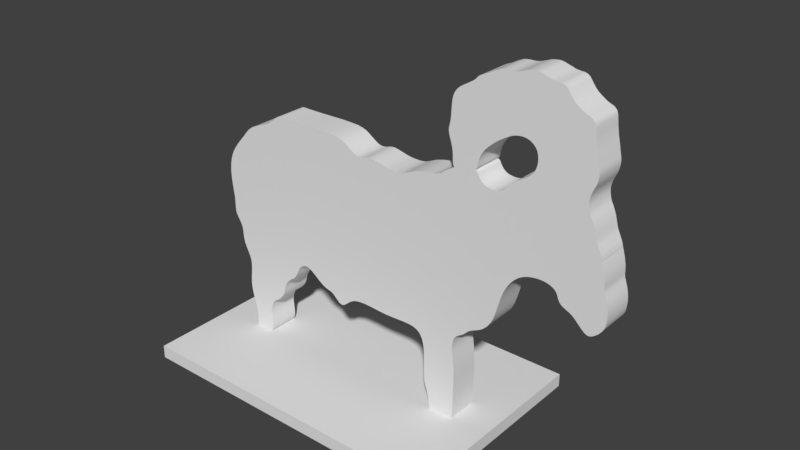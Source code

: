 # Source: TinAnimalGoat.blend  (saved by Blender 2.78.0; exported with 4.5.12 LTS)
import bpy
from mathutils import Matrix  # noqa: F401  (used for matrix-valued properties, if any)

bpy.ops.wm.read_factory_settings(use_empty=True)
scene = bpy.context.scene
scene.name = 'Scene'

# ---- collections
col_collection_1 = bpy.data.collections.new('Collection 1'); scene.collection.children.link(col_collection_1)

# ---- world
world_world = bpy.data.worlds.new('World'); scene.world = world_world
world_world.color = (0.05088, 0.05088, 0.05088)
world_world.use_sun_shadow = False
world_world.sun_shadow_jitter_overblur = 0.0
world_world.cycles.sampling_method = 'MANUAL'

# ---- meshes
me_plane_004 = bpy.data.meshes.new('Plane.004')
me_plane_004.from_pydata([(-0.7611, -0.4778, 7.153e-07), (-0.7611, -0.4778, 0.06119), (-0.7611, 0.4857, 7.153e-07), (-0.7611, 0.4857, 0.06119), (0.7462, -0.4778, 7.153e-07), (0.7462, -0.4778, 0.06119), (0.7462, 0.4857, 7.153e-07), (0.7462, 0.4857, 0.06119), (-0.5397, -0.07093, 0.04438), (-0.5182, -0.07093, 0.04432), (-0.4975, -0.07093, 0.04759), (-0.4698, -0.07093, 0.0663), (-0.4643, -0.07093, 0.08094), (-0.4624, -0.07093, 0.09728), (-0.4644, -0.07093, 0.1297), (-0.4662, -0.07093, 0.1447), (-0.4674, -0.07093, 0.1594), (-0.4649, -0.07093, 0.1896), (-0.4608, -0.07093, 0.2045), (-0.4551, -0.07093, 0.218), (-0.4404, -0.07093, 0.2374), (-0.4318, -0.07093, 0.2436), (-0.4228, -0.07093, 0.2492), (-0.4042, -0.07093, 0.2636), (-0.3954, -0.07093, 0.2732), (-0.3876, -0.07093, 0.284), (-0.3766, -0.07093, 0.3076), (-0.3732, -0.07093, 0.3198), (-0.3699, -0.07093, 0.3318), (-0.3606, -0.07093, 0.3546), (-0.354, -0.07093, 0.3648), (-0.3463, -0.07093, 0.3741), (-0.3286, -0.07093, 0.3888), (-0.3192, -0.07093, 0.3953), (-0.3099, -0.07093, 0.4026), (-0.2935, -0.07093, 0.4246), (-0.2862, -0.07093, 0.4388), (-0.2789, -0.07093, 0.4532), (-0.262, -0.07093, 0.4768), (-0.2523, -0.07093, 0.4845), (-0.2421, -0.07093, 0.4894), (-0.2214, -0.07093, 0.4906), (-0.2108, -0.07093, 0.4871), (-0.1993, -0.07093, 0.481), (-0.1719, -0.07093, 0.4616), (-0.1563, -0.07093, 0.45), (-0.1406, -0.07093, 0.439), (-0.112, -0.07093, 0.4251), (-0.09958, -0.07093, 0.4219), (-0.08814, -0.07093, 0.419), (-0.06707, -0.07093, 0.4067), (-0.05717, -0.07093, 0.3974), (-0.04768, -0.07093, 0.3883), (-0.02998, -0.07093, 0.3773), (-0.02142, -0.07093, 0.3771), (-0.0126, -0.07093, 0.38), (0.007214, -0.07093, 0.3947), (0.01904, -0.07093, 0.4049), (0.03282, -0.07093, 0.4149), (0.06822, -0.07093, 0.4283), (0.08958, -0.07093, 0.431), (0.1124, -0.07093, 0.4316), (0.1592, -0.07093, 0.4295), (0.1827, -0.07093, 0.4278), (0.2069, -0.07093, 0.4265), (0.2583, -0.07093, 0.4265), (0.2848, -0.07093, 0.4277), (0.3104, -0.07093, 0.4289), (0.3542, -0.07093, 0.4285), (0.3716, -0.07093, 0.4257), (0.3864, -0.07093, 0.4204), (0.4092, -0.07093, 0.4006), (0.4174, -0.07093, 0.3847), (0.4234, -0.07093, 0.3637), (0.4289, -0.07093, 0.303), (0.4293, -0.07093, 0.2665), (0.4294, -0.07093, 0.2313), (0.4328, -0.07093, 0.1807), (0.4364, -0.07093, 0.1664), (0.4406, -0.07093, 0.1552), (0.4482, -0.07093, 0.1308), (0.4511, -0.07093, 0.1156), (0.4537, -0.07093, 0.09981), (0.4579, -0.07093, 0.07115), (0.4597, -0.07093, 0.05922), (0.4613, -0.07093, 0.04871), (0.4643, -0.07093, 0.03143), (0.4673, -0.07093, 0.02463), (0.4735, -0.07093, 0.0192), (0.5021, -0.07093, 0.01288), (0.5229, -0.07093, 0.01346), (0.5435, -0.07093, 0.01836), (0.5709, -0.07093, 0.0466), (0.5762, -0.07093, 0.07083), (0.5782, -0.07093, 0.1012), (0.5799, -0.07093, 0.1783), (0.5808, -0.07093, 0.2216), (0.5812, -0.07093, 0.264), (0.5778, -0.07093, 0.3339), (0.5745, -0.07093, 0.3599), (0.5716, -0.07093, 0.3819), (0.5703, -0.07093, 0.4194), (0.5729, -0.07093, 0.4359), (0.5774, -0.07093, 0.4503), (0.5917, -0.07093, 0.4705), (0.6007, -0.07093, 0.477), (0.6101, -0.07093, 0.4827), (0.6274, -0.07093, 0.4962), (0.6354, -0.07093, 0.5045), (0.6442, -0.07093, 0.513), (0.6669, -0.07093, 0.5277), (0.681, -0.07093, 0.5344), (0.696, -0.07093, 0.5419), (0.7255, -0.07093, 0.5639), (0.739, -0.07093, 0.5797), (0.7514, -0.07093, 0.5995), (0.7717, -0.07093, 0.6526), (0.7803, -0.07093, 0.6843), (0.7895, -0.07093, 0.7168), (0.8135, -0.07093, 0.7759), (0.8291, -0.07093, 0.8), (0.8467, -0.07093, 0.8202), (0.8863, -0.07093, 0.8476), (0.9072, -0.07093, 0.8552), (0.9276, -0.07093, 0.8596), (0.9638, -0.07093, 0.8617), (0.9788, -0.07093, 0.8602), (0.9919, -0.07093, 0.8574), (1.012, -0.07093, 0.8485), (1.02, -0.07093, 0.8428), (1.026, -0.07093, 0.8364), (1.033, -0.07093, 0.822), (1.036, -0.07093, 0.8145), (1.039, -0.07093, 0.8071), (1.048, -0.07093, 0.7942), (1.055, -0.07093, 0.789), (1.063, -0.07093, 0.7844), (1.079, -0.07093, 0.7772), (1.087, -0.07093, 0.7734), (1.096, -0.07093, 0.7683), (1.117, -0.07093, 0.7501), (1.129, -0.07093, 0.738), (1.141, -0.07093, 0.7263), (1.162, -0.07093, 0.7114), (1.17, -0.07093, 0.7098), (1.179, -0.07093, 0.7117), (1.2, -0.07093, 0.7249), (1.212, -0.07093, 0.736), (1.223, -0.07093, 0.7501), (1.236, -0.07093, 0.7879), (1.238, -0.07093, 0.81), (1.237, -0.07093, 0.832), (1.23, -0.07093, 0.8694), (1.225, -0.07093, 0.8839), (1.221, -0.07093, 0.8967), (1.216, -0.07093, 0.9197), (1.216, -0.07093, 0.9311), (1.215, -0.07093, 0.943), (1.211, -0.07093, 0.9705), (1.208, -0.07093, 0.985), (1.204, -0.07093, 0.9982), (1.199, -0.07093, 1.015), (1.198, -0.07093, 1.018), (1.197, -0.07093, 1.021), (1.196, -0.07093, 1.027), (1.194, -0.07093, 1.033), (1.192, -0.07093, 1.04), (1.185, -0.07093, 1.055), (1.181, -0.07093, 1.064), (1.176, -0.07093, 1.074), (1.167, -0.07093, 1.099), (1.163, -0.07093, 1.115), (1.159, -0.07093, 1.13), (1.149, -0.07093, 1.156), (1.144, -0.07093, 1.167), (1.138, -0.07093, 1.178), (1.131, -0.07093, 1.201), (1.129, -0.07093, 1.214), (1.128, -0.07093, 1.228), (1.133, -0.07093, 1.253), (1.137, -0.07093, 1.264), (1.142, -0.07093, 1.275), (1.152, -0.07093, 1.298), (1.155, -0.07093, 1.31), (1.157, -0.07093, 1.323), (1.157, -0.07093, 1.348), (1.154, -0.07093, 1.361), (1.151, -0.07093, 1.375), (1.144, -0.07093, 1.408), (1.14, -0.07093, 1.426), (1.137, -0.07093, 1.444), (1.133, -0.07093, 1.474), (1.131, -0.07093, 1.486), (1.13, -0.07093, 1.496), (1.125, -0.07093, 1.511), (1.121, -0.07093, 1.516), (1.116, -0.07093, 1.521), (1.105, -0.07093, 1.527), (1.099, -0.07093, 1.529), (1.092, -0.07093, 1.532), (1.073, -0.07093, 1.543), (1.061, -0.07093, 1.551), (1.049, -0.07093, 1.56), (1.032, -0.07093, 1.579), (1.026, -0.07093, 1.587), (1.021, -0.07093, 1.594), (1.012, -0.07093, 1.606), (1.006, -0.07093, 1.61), (1.0, -0.07093, 1.613), (0.9868, -0.07093, 1.616), (0.9794, -0.07093, 1.616), (0.9712, -0.07093, 1.617), (0.9523, -0.07093, 1.62), (0.9418, -0.07093, 1.624), (0.9314, -0.07093, 1.627), (0.9124, -0.07093, 1.633), (0.904, -0.07093, 1.635), (0.8959, -0.07093, 1.636), (0.8789, -0.07093, 1.635), (0.8699, -0.07093, 1.634), (0.8606, -0.07093, 1.632), (0.8419, -0.07093, 1.625), (0.8324, -0.07093, 1.622), (0.8227, -0.07093, 1.618), (0.8023, -0.07093, 1.613), (0.7918, -0.07093, 1.612), (0.7813, -0.07093, 1.612), (0.7619, -0.07093, 1.611), (0.7529, -0.07093, 1.61), (0.7439, -0.07093, 1.608), (0.7252, -0.07093, 1.6), (0.7154, -0.07093, 1.595), (0.7054, -0.07093, 1.589), (0.6859, -0.07093, 1.58), (0.6768, -0.07093, 1.576), (0.6685, -0.07093, 1.572), (0.6557, -0.07093, 1.564), (0.6507, -0.07093, 1.559), (0.6457, -0.07093, 1.553), (0.6328, -0.07093, 1.542), (0.6246, -0.07093, 1.537), (0.6156, -0.07093, 1.531), (0.5971, -0.07093, 1.52), (0.588, -0.07093, 1.515), (0.5792, -0.07093, 1.509), (0.5628, -0.07093, 1.494), (0.5557, -0.07093, 1.484), (0.5497, -0.07093, 1.472), (0.5427, -0.07093, 1.436), (0.5412, -0.07093, 1.415), (0.5401, -0.07093, 1.393), (0.536, -0.07093, 1.36), (0.5333, -0.07093, 1.349), (0.5313, -0.07093, 1.339), (0.5332, -0.07093, 1.317), (0.5371, -0.07093, 1.303), (0.5416, -0.07093, 1.29), (0.5487, -0.07093, 1.263), (0.5506, -0.07093, 1.251), (0.5516, -0.07093, 1.239), (0.5523, -0.07093, 1.217), (0.553, -0.07093, 1.207), (0.5553, -0.07093, 1.198), (0.5836, -0.07093, 1.192), (0.6085, -0.07093, 1.196), (0.6328, -0.07093, 1.201), (0.6608, -0.07093, 1.214), (0.6641, -0.07093, 1.223), (0.6656, -0.07093, 1.232), (0.6688, -0.07093, 1.251), (0.6725, -0.07093, 1.262), (0.6778, -0.07093, 1.274), (0.6949, -0.07093, 1.298), (0.7068, -0.07093, 1.311), (0.7207, -0.07093, 1.323), (0.754, -0.07093, 1.35), (0.7726, -0.07093, 1.362), (0.7914, -0.07093, 1.373), (0.8269, -0.07093, 1.387), (0.8429, -0.07093, 1.389), (0.8577, -0.07093, 1.389), (0.8841, -0.07093, 1.381), (0.8952, -0.07093, 1.373), (0.9045, -0.07093, 1.364), (0.9159, -0.07093, 1.339), (0.9177, -0.07093, 1.324), (0.9173, -0.07093, 1.309), (0.9101, -0.07093, 1.282), (0.9037, -0.07093, 1.27), (0.8956, -0.07093, 1.26), (0.8751, -0.07093, 1.242), (0.8632, -0.07093, 1.234), (0.851, -0.07093, 1.227), (0.8269, -0.07093, 1.21), (0.8158, -0.07093, 1.201), (0.8057, -0.07093, 1.192), (0.7891, -0.07093, 1.175), (0.7818, -0.07093, 1.167), (0.7735, -0.07093, 1.161), (0.7492, -0.07093, 1.153), (0.7336, -0.07093, 1.152), (0.7179, -0.07093, 1.154), (0.692, -0.07093, 1.163), (0.683, -0.07093, 1.17), (0.6761, -0.07093, 1.179), (0.6618, -0.07093, 1.202), (0.6661, -0.07093, 1.197), (0.6686, -0.07093, 1.192), (0.5252, -0.07093, 1.17), (0.5348, -0.07093, 1.176), (0.5461, -0.07093, 1.182), (0.4903, -0.07093, 1.146), (0.4997, -0.07093, 1.151), (0.5084, -0.07093, 1.158), (0.4373, -0.07093, 1.134), (0.4525, -0.07093, 1.136), (0.4667, -0.07093, 1.138), (0.375, -0.07093, 1.121), (0.39, -0.07093, 1.125), (0.4056, -0.07093, 1.129), (0.3248, -0.07093, 1.1), (0.3361, -0.07093, 1.105), (0.348, -0.07093, 1.11), (0.2798, -0.07093, 1.092), (0.2917, -0.07093, 1.093), (0.3029, -0.07093, 1.094), (0.223, -0.07093, 1.097), (0.2385, -0.07093, 1.095), (0.2533, -0.07093, 1.093), (0.159, -0.07093, 1.112), (0.1749, -0.07093, 1.109), (0.191, -0.07093, 1.105), (0.09934, -0.07093, 1.101), (0.114, -0.07093, 1.104), (0.1286, -0.07093, 1.109), (0.03527, -0.07093, 1.127), (0.05171, -0.07093, 1.116), (0.06815, -0.07093, 1.106), (-0.03912, -0.07093, 1.158), (-0.01409, -0.07093, 1.153), (0.004084, -0.07093, 1.147), (-0.2387, -0.07093, 1.159), (-0.1823, -0.07093, 1.16), (-0.1251, -0.07093, 1.161), (-0.3522, -0.07093, 1.159), (-0.3391, -0.07093, 1.16), (-0.3188, -0.07093, 1.159), (-0.4034, -0.07093, 1.122), (-0.3871, -0.07093, 1.134), (-0.3737, -0.07093, 1.146), (-0.4974, -0.07093, 1.078), (-0.4723, -0.07093, 1.088), (-0.4468, -0.07093, 1.098), (-0.5641, -0.07093, 1.028), (-0.5507, -0.07093, 1.043), (-0.5366, -0.07093, 1.056), (-0.6377, -0.07093, 0.941), (-0.6181, -0.07093, 0.9663), (-0.5978, -0.07093, 0.9894), (-0.6763, -0.07093, 0.826), (-0.673, -0.07093, 0.8559), (-0.666, -0.07093, 0.8854), (-0.667, -0.07093, 0.7126), (-0.6706, -0.07093, 0.7389), (-0.6742, -0.07093, 0.767), (-0.6638, -0.07093, 0.6311), (-0.6644, -0.07093, 0.6481), (-0.6641, -0.07093, 0.6671), (-0.6364, -0.07093, 0.5743), (-0.6454, -0.07093, 0.5885), (-0.6541, -0.07093, 0.6021), (-0.6222, -0.07093, 0.4983), (-0.6242, -0.07093, 0.5194), (-0.6259, -0.07093, 0.5398), (-0.5899, -0.07093, 0.4177), (-0.5994, -0.07093, 0.4383), (-0.6096, -0.07093, 0.4578), (-0.5888, -0.07093, 0.3108), (-0.5852, -0.07093, 0.3399), (-0.5827, -0.07093, 0.3684), (-0.5816, -0.07093, 0.2103), (-0.5865, -0.07093, 0.2324), (-0.5901, -0.07093, 0.2565), (-0.5643, -0.07093, 0.139), (-0.5674, -0.07093, 0.1541), (-0.5714, -0.07093, 0.1711), (-0.5611, -0.07093, 0.09789), (-0.5606, -0.07093, 0.1063), (-0.5609, -0.07093, 0.1154), (-0.5639, -0.07093, 0.05635), (-0.565, -0.07093, 0.06695), (-0.5641, -0.07093, 0.07825), (-0.5592, -0.07093, 0.0472), (-0.4805, -0.07093, 0.05473), (-0.4629, -0.07093, 0.114), (-0.4672, -0.07093, 0.1743), (-0.4482, -0.07093, 0.2293), (-0.4135, -0.07093, 0.2554), (-0.3812, -0.07093, 0.2956), (-0.366, -0.07093, 0.3435), (-0.3378, -0.07093, 0.3821), (-0.3013, -0.07093, 0.412), (-0.271, -0.07093, 0.4664), (-0.2317, -0.07093, 0.4914), (-0.1865, -0.07093, 0.4725), (-0.1256, -0.07093, 0.4302), (-0.0774, -0.07093, 0.4145), (-0.03862, -0.07093, 0.381), (-0.003165, -0.07093, 0.3859), (0.04904, -0.07093, 0.4232), (0.1358, -0.07093, 0.4309), (0.232, -0.07093, 0.4258), (0.3339, -0.07093, 0.4293), (0.3989, -0.07093, 0.4123), (0.4273, -0.07093, 0.3367), (0.4303, -0.07093, 0.2014), (0.4447, -0.07093, 0.1444), (0.4559, -0.07093, 0.08464), (0.4629, -0.07093, 0.03949), (0.4845, -0.07093, 0.01525), (0.5607, -0.07093, 0.02895), (0.5788, -0.07093, 0.1372), (0.5803, -0.07093, 0.3024), (0.5698, -0.07093, 0.4012), (0.5837, -0.07093, 0.462), (0.6192, -0.07093, 0.4887), (0.6544, -0.07093, 0.5209), (0.7111, -0.07093, 0.5514), (0.7624, -0.07093, 0.6236), (0.8002, -0.07093, 0.748), (0.8659, -0.07093, 0.8362), (0.9468, -0.07093, 0.8615), (1.003, -0.07093, 0.8534), (1.03, -0.07093, 0.8295), (1.043, -0.07093, 0.8002), (1.071, -0.07093, 0.7805), (1.106, -0.07093, 0.7608), (1.152, -0.07093, 0.7168), (1.189, -0.07093, 0.7168), (1.232, -0.07093, 0.7674), (1.234, -0.07093, 0.8523), (1.217, -0.07093, 0.9083), (1.214, -0.07093, 0.956), (1.201, -0.07093, 1.009), (1.197, -0.07093, 1.023), (1.189, -0.07093, 1.047), (1.171, -0.07093, 1.085), (1.154, -0.07093, 1.144), (1.134, -0.07093, 1.189), (1.13, -0.07093, 1.241), (1.147, -0.07093, 1.286), (1.158, -0.07093, 1.335), (1.148, -0.07093, 1.391), (1.134, -0.07093, 1.461), (1.128, -0.07093, 1.504), (1.111, -0.07093, 1.524), (1.084, -0.07093, 1.536), (1.039, -0.07093, 1.57), (1.017, -0.07093, 1.6), (0.9937, -0.07093, 1.615), (0.9622, -0.07093, 1.618), (0.9214, -0.07093, 1.63), (0.8876, -0.07093, 1.636), (0.8512, -0.07093, 1.629), (0.8127, -0.07093, 1.615), (0.7713, -0.07093, 1.612), (0.7348, -0.07093, 1.604), (0.6955, -0.07093, 1.584), (0.6614, -0.07093, 1.568), (0.64, -0.07093, 1.548), (0.6063, -0.07093, 1.525), (0.5707, -0.07093, 1.502), (0.5453, -0.07093, 1.456), (0.5386, -0.07093, 1.374), (0.5309, -0.07093, 1.329), (0.5458, -0.07093, 1.276), (0.5521, -0.07093, 1.228), (0.56, -0.07093, 1.19), (0.6542, -0.07093, 1.206), (0.6666, -0.07093, 1.241), (0.6852, -0.07093, 1.285), (0.7365, -0.07093, 1.337), (0.8097, -0.07093, 1.382), (0.8715, -0.07093, 1.386), (0.9115, -0.07093, 1.353), (0.9147, -0.07093, 1.295), (0.886, -0.07093, 1.25), (0.8387, -0.07093, 1.219), (0.7967, -0.07093, 1.183), (0.763, -0.07093, 1.156), (0.7035, -0.07093, 1.157), (0.6707, -0.07093, 1.187), (0.5167, -0.07093, 1.164), (0.4794, -0.07093, 1.141), (0.4215, -0.07093, 1.132), (0.3609, -0.07093, 1.116), (0.3139, -0.07093, 1.096), (0.2671, -0.07093, 1.093), (0.2071, -0.07093, 1.101), (0.1435, -0.07093, 1.112), (0.08416, -0.07093, 1.101), (0.01926, -0.07093, 1.138), (-0.07484, -0.07093, 1.16), (-0.2867, -0.07093, 1.159), (-0.3622, -0.07093, 1.154), (-0.423, -0.07093, 1.109), (-0.5195, -0.07093, 1.068), (-0.579, -0.07093, 1.01), (-0.6544, -0.07093, 0.9139), (-0.6764, -0.07093, 0.7961), (-0.6644, -0.07093, 0.6885), (-0.6609, -0.07093, 0.6159), (-0.6293, -0.07093, 0.5584), (-0.618, -0.07093, 0.4774), (-0.5835, -0.07093, 0.3947), (-0.5912, -0.07093, 0.2825), (-0.5762, -0.07093, 0.1899), (-0.5621, -0.07093, 0.126), (-0.5622, -0.07093, 0.08948), (-0.5397, 0.07086, 0.04438), (-0.5182, 0.07086, 0.04432), (-0.4975, 0.07086, 0.04759), (-0.4698, 0.07086, 0.0663), (-0.4643, 0.07086, 0.08094), (-0.4624, 0.07086, 0.09728), (-0.4644, 0.07086, 0.1297), (-0.4662, 0.07086, 0.1447), (-0.4674, 0.07086, 0.1594), (-0.4649, 0.07086, 0.1896), (-0.4608, 0.07086, 0.2045), (-0.4551, 0.07086, 0.218), (-0.4404, 0.07086, 0.2374), (-0.4318, 0.07086, 0.2436), (-0.4228, 0.07086, 0.2492), (-0.4042, 0.07086, 0.2636), (-0.3955, 0.07086, 0.2732), (-0.3876, 0.07086, 0.284), (-0.3766, 0.07086, 0.3076), (-0.3732, 0.07086, 0.3198), (-0.3699, 0.07086, 0.3318), (-0.3606, 0.07086, 0.3546), (-0.354, 0.07086, 0.3648), (-0.3463, 0.07086, 0.3741), (-0.3286, 0.07086, 0.3888), (-0.3192, 0.07086, 0.3953), (-0.3099, 0.07086, 0.4026), (-0.2935, 0.07086, 0.4246), (-0.2862, 0.07086, 0.4388), (-0.2789, 0.07086, 0.4532), (-0.262, 0.07086, 0.4768), (-0.2523, 0.07086, 0.4845), (-0.2421, 0.07086, 0.4894), (-0.2214, 0.07086, 0.4906), (-0.2108, 0.07086, 0.4871), (-0.1993, 0.07086, 0.481), (-0.1719, 0.07086, 0.4616), (-0.1563, 0.07086, 0.45), (-0.1406, 0.07086, 0.439), (-0.112, 0.07086, 0.4251), (-0.09958, 0.07086, 0.4219), (-0.08814, 0.07086, 0.419), (-0.06707, 0.07086, 0.4067), (-0.05717, 0.07086, 0.3974), (-0.04768, 0.07086, 0.3883), (-0.02998, 0.07086, 0.3773), (-0.02142, 0.07086, 0.3771), (-0.0126, 0.07086, 0.38), (0.007214, 0.07086, 0.3947), (0.01904, 0.07086, 0.4049), (0.03282, 0.07086, 0.4149), (0.06822, 0.07086, 0.4283), (0.08958, 0.07086, 0.431), (0.1124, 0.07086, 0.4316), (0.1592, 0.07086, 0.4295), (0.1827, 0.07086, 0.4278), (0.2069, 0.07086, 0.4265), (0.2583, 0.07086, 0.4265), (0.2848, 0.07086, 0.4277), (0.3104, 0.07086, 0.4289), (0.3542, 0.07086, 0.4285), (0.3716, 0.07086, 0.4257), (0.3864, 0.07086, 0.4204), (0.4092, 0.07086, 0.4006), (0.4174, 0.07086, 0.3847), (0.4234, 0.07086, 0.3637), (0.4289, 0.07086, 0.303), (0.4293, 0.07086, 0.2665), (0.4294, 0.07086, 0.2313), (0.4328, 0.07086, 0.1807), (0.4364, 0.07086, 0.1664), (0.4406, 0.07086, 0.1552), (0.4482, 0.07086, 0.1308), (0.4511, 0.07086, 0.1156), (0.4537, 0.07086, 0.09981), (0.4579, 0.07086, 0.07115), (0.4597, 0.07086, 0.05922), (0.4613, 0.07086, 0.04871), (0.4643, 0.07086, 0.03143), (0.4673, 0.07086, 0.02463), (0.4735, 0.07086, 0.0192), (0.5021, 0.07086, 0.01288), (0.5229, 0.07086, 0.01346), (0.5435, 0.07086, 0.01836), (0.5709, 0.07086, 0.0466), (0.5762, 0.07086, 0.07083), (0.5782, 0.07086, 0.1012), (0.5799, 0.07086, 0.1783), (0.5808, 0.07086, 0.2216), (0.5812, 0.07086, 0.264), (0.5778, 0.07086, 0.3339), (0.5745, 0.07086, 0.3599), (0.5716, 0.07086, 0.3819), (0.5703, 0.07086, 0.4194), (0.5729, 0.07086, 0.4359), (0.5774, 0.07086, 0.4503), (0.5917, 0.07086, 0.4705), (0.6007, 0.07086, 0.477), (0.6101, 0.07086, 0.4827), (0.6274, 0.07086, 0.4962), (0.6354, 0.07086, 0.5045), (0.6442, 0.07086, 0.513), (0.6669, 0.07086, 0.5277), (0.681, 0.07086, 0.5344), (0.696, 0.07086, 0.5419), (0.7255, 0.07086, 0.5639), (0.739, 0.07086, 0.5797), (0.7514, 0.07086, 0.5995), (0.7717, 0.07086, 0.6526), (0.7803, 0.07086, 0.6843), (0.7895, 0.07086, 0.7168), (0.8135, 0.07086, 0.7759), (0.8291, 0.07086, 0.8), (0.8467, 0.07086, 0.8202), (0.8863, 0.07086, 0.8476), (0.9072, 0.07086, 0.8552), (0.9276, 0.07086, 0.8596), (0.9638, 0.07086, 0.8617), (0.9788, 0.07086, 0.8602), (0.9919, 0.07086, 0.8574), (1.012, 0.07086, 0.8485), (1.02, 0.07086, 0.8428), (1.026, 0.07086, 0.8364), (1.033, 0.07086, 0.822), (1.036, 0.07086, 0.8145), (1.039, 0.07086, 0.8071), (1.048, 0.07086, 0.7942), (1.055, 0.07086, 0.789), (1.063, 0.07086, 0.7844), (1.079, 0.07086, 0.7772), (1.087, 0.07086, 0.7734), (1.096, 0.07086, 0.7683), (1.117, 0.07086, 0.7501), (1.129, 0.07086, 0.738), (1.141, 0.07086, 0.7263), (1.162, 0.07086, 0.7114), (1.17, 0.07086, 0.7098), (1.179, 0.07086, 0.7117), (1.2, 0.07086, 0.7249), (1.212, 0.07086, 0.736), (1.223, 0.07086, 0.7501), (1.236, 0.07086, 0.7879), (1.238, 0.07086, 0.81), (1.237, 0.07086, 0.832), (1.23, 0.07086, 0.8694), (1.225, 0.07086, 0.8839), (1.221, 0.07086, 0.8967), (1.216, 0.07086, 0.9197), (1.216, 0.07086, 0.9311), (1.215, 0.07086, 0.943), (1.211, 0.07086, 0.9705), (1.208, 0.07086, 0.985), (1.204, 0.07086, 0.9982), (1.199, 0.07086, 1.015), (1.198, 0.07086, 1.018), (1.197, 0.07086, 1.021), (1.196, 0.07086, 1.027), (1.194, 0.07086, 1.033), (1.192, 0.07086, 1.04), (1.185, 0.07086, 1.055), (1.181, 0.07086, 1.064), (1.176, 0.07086, 1.074), (1.167, 0.07086, 1.099), (1.163, 0.07086, 1.115), (1.159, 0.07086, 1.13), (1.149, 0.07086, 1.156), (1.144, 0.07086, 1.167), (1.138, 0.07086, 1.178), (1.131, 0.07086, 1.201), (1.129, 0.07086, 1.214), (1.128, 0.07086, 1.228), (1.133, 0.07086, 1.253), (1.137, 0.07086, 1.264), (1.142, 0.07086, 1.275), (1.152, 0.07086, 1.298), (1.155, 0.07086, 1.31), (1.157, 0.07086, 1.323), (1.157, 0.07086, 1.348), (1.154, 0.07086, 1.361), (1.151, 0.07086, 1.375), (1.144, 0.07086, 1.408), (1.14, 0.07086, 1.426), (1.137, 0.07086, 1.444), (1.133, 0.07086, 1.474), (1.131, 0.07086, 1.486), (1.13, 0.07086, 1.496), (1.125, 0.07086, 1.511), (1.121, 0.07086, 1.516), (1.116, 0.07086, 1.521), (1.105, 0.07086, 1.527), (1.099, 0.07086, 1.529), (1.092, 0.07086, 1.532), (1.073, 0.07086, 1.543), (1.061, 0.07086, 1.551), (1.049, 0.07086, 1.56), (1.032, 0.07086, 1.579), (1.026, 0.07086, 1.587), (1.021, 0.07086, 1.594), (1.012, 0.07086, 1.606), (1.006, 0.07086, 1.61), (1.0, 0.07086, 1.613), (0.9868, 0.07086, 1.616), (0.9794, 0.07086, 1.616), (0.9712, 0.07086, 1.617), (0.9523, 0.07086, 1.62), (0.9418, 0.07086, 1.624), (0.9314, 0.07086, 1.627), (0.9124, 0.07086, 1.633), (0.904, 0.07086, 1.635), (0.8959, 0.07086, 1.636), (0.8789, 0.07086, 1.635), (0.8699, 0.07086, 1.634), (0.8606, 0.07086, 1.632), (0.8419, 0.07086, 1.625), (0.8324, 0.07086, 1.622), (0.8227, 0.07086, 1.618), (0.8023, 0.07086, 1.613), (0.7918, 0.07086, 1.612), (0.7813, 0.07086, 1.612), (0.7619, 0.07086, 1.611), (0.7529, 0.07086, 1.61), (0.7439, 0.07086, 1.608), (0.7252, 0.07086, 1.6), (0.7154, 0.07086, 1.595), (0.7054, 0.07086, 1.589), (0.6859, 0.07086, 1.58), (0.6768, 0.07086, 1.576), (0.6685, 0.07086, 1.572), (0.6557, 0.07086, 1.564), (0.6507, 0.07086, 1.559), (0.6457, 0.07086, 1.553), (0.6328, 0.07086, 1.542), (0.6246, 0.07086, 1.537), (0.6156, 0.07086, 1.531), (0.5971, 0.07086, 1.52), (0.588, 0.07086, 1.515), (0.5792, 0.07086, 1.509), (0.5628, 0.07086, 1.494), (0.5557, 0.07086, 1.484), (0.5497, 0.07086, 1.472), (0.5427, 0.07086, 1.436), (0.5412, 0.07086, 1.415), (0.5401, 0.07086, 1.393), (0.536, 0.07086, 1.36), (0.5333, 0.07086, 1.349), (0.5313, 0.07086, 1.339), (0.5332, 0.07086, 1.317), (0.5371, 0.07086, 1.303), (0.5416, 0.07086, 1.29), (0.5487, 0.07086, 1.263), (0.5506, 0.07086, 1.251), (0.5516, 0.07086, 1.239), (0.5523, 0.07086, 1.217), (0.553, 0.07086, 1.207), (0.5553, 0.07086, 1.198), (0.5836, 0.07086, 1.192), (0.6085, 0.07086, 1.196), (0.6328, 0.07086, 1.201), (0.6608, 0.07086, 1.214), (0.6641, 0.07086, 1.223), (0.6656, 0.07086, 1.232), (0.6688, 0.07086, 1.251), (0.6725, 0.07086, 1.262), (0.6778, 0.07086, 1.274), (0.6949, 0.07086, 1.298), (0.7068, 0.07086, 1.311), (0.7207, 0.07086, 1.323), (0.754, 0.07086, 1.35), (0.7726, 0.07086, 1.362), (0.7914, 0.07086, 1.373), (0.8269, 0.07086, 1.387), (0.8429, 0.07086, 1.389), (0.8577, 0.07086, 1.389), (0.8841, 0.07086, 1.381), (0.8952, 0.07086, 1.373), (0.9045, 0.07086, 1.364), (0.9159, 0.07086, 1.339), (0.9177, 0.07086, 1.324), (0.9173, 0.07086, 1.309), (0.9101, 0.07086, 1.282), (0.9037, 0.07086, 1.27), (0.8956, 0.07086, 1.26), (0.8751, 0.07086, 1.242), (0.8632, 0.07086, 1.234), (0.851, 0.07086, 1.227), (0.8269, 0.07086, 1.21), (0.8158, 0.07086, 1.201), (0.8057, 0.07086, 1.192), (0.7891, 0.07086, 1.175), (0.7818, 0.07086, 1.167), (0.7735, 0.07086, 1.161), (0.7492, 0.07086, 1.153), (0.7336, 0.07086, 1.152), (0.7179, 0.07086, 1.154), (0.692, 0.07086, 1.163), (0.683, 0.07086, 1.17), (0.6761, 0.07086, 1.179), (0.6618, 0.07086, 1.202), (0.6661, 0.07086, 1.197), (0.6686, 0.07086, 1.192), (0.5252, 0.07086, 1.17), (0.5348, 0.07086, 1.176), (0.5461, 0.07086, 1.182), (0.4903, 0.07086, 1.146), (0.4997, 0.07086, 1.151), (0.5084, 0.07086, 1.158), (0.4373, 0.07086, 1.134), (0.4525, 0.07086, 1.136), (0.4666, 0.07086, 1.138), (0.375, 0.07086, 1.121), (0.39, 0.07086, 1.125), (0.4056, 0.07086, 1.129), (0.3248, 0.07086, 1.1), (0.3361, 0.07086, 1.105), (0.348, 0.07086, 1.11), (0.2798, 0.07086, 1.092), (0.2917, 0.07086, 1.093), (0.3029, 0.07086, 1.094), (0.223, 0.07086, 1.097), (0.2385, 0.07086, 1.095), (0.2533, 0.07086, 1.093), (0.159, 0.07086, 1.112), (0.1749, 0.07086, 1.109), (0.191, 0.07086, 1.105), (0.09934, 0.07086, 1.101), (0.114, 0.07086, 1.104), (0.1286, 0.07086, 1.109), (0.03527, 0.07086, 1.127), (0.05171, 0.07086, 1.116), (0.06815, 0.07086, 1.106), (-0.03912, 0.07086, 1.158), (-0.01409, 0.07086, 1.153), (0.004084, 0.07086, 1.147), (-0.2387, 0.07086, 1.159), (-0.1823, 0.07086, 1.16), (-0.1251, 0.07086, 1.161), (-0.3522, 0.07086, 1.159), (-0.3391, 0.07086, 1.16), (-0.3188, 0.07086, 1.159), (-0.4034, 0.07086, 1.122), (-0.3871, 0.07086, 1.134), (-0.3737, 0.07086, 1.146), (-0.4974, 0.07086, 1.078), (-0.4723, 0.07086, 1.088), (-0.4468, 0.07086, 1.098), (-0.5641, 0.07086, 1.028), (-0.5507, 0.07086, 1.043), (-0.5366, 0.07086, 1.056), (-0.6377, 0.07086, 0.941), (-0.6181, 0.07086, 0.9663), (-0.5978, 0.07086, 0.9894), (-0.6763, 0.07086, 0.826), (-0.673, 0.07086, 0.8559), (-0.666, 0.07086, 0.8854), (-0.667, 0.07086, 0.7126), (-0.6706, 0.07086, 0.7389), (-0.6742, 0.07086, 0.767), (-0.6638, 0.07086, 0.6311), (-0.6644, 0.07086, 0.6481), (-0.6641, 0.07086, 0.6671), (-0.6364, 0.07086, 0.5743), (-0.6454, 0.07086, 0.5885), (-0.6541, 0.07086, 0.6021), (-0.6222, 0.07086, 0.4983), (-0.6242, 0.07086, 0.5194), (-0.6259, 0.07086, 0.5398), (-0.5899, 0.07086, 0.4177), (-0.5994, 0.07086, 0.4383), (-0.6096, 0.07086, 0.4578), (-0.5888, 0.07086, 0.3108), (-0.5852, 0.07086, 0.3399), (-0.5827, 0.07086, 0.3684), (-0.5816, 0.07086, 0.2103), (-0.5865, 0.07086, 0.2324), (-0.5901, 0.07086, 0.2565), (-0.5643, 0.07086, 0.139), (-0.5674, 0.07086, 0.1541), (-0.5714, 0.07086, 0.1711), (-0.5611, 0.07086, 0.09789), (-0.5606, 0.07086, 0.1063), (-0.5609, 0.07086, 0.1154), (-0.5639, 0.07086, 0.05635), (-0.565, 0.07086, 0.06695), (-0.5641, 0.07086, 0.07825), (-0.5592, 0.07086, 0.0472), (-0.4805, 0.07086, 0.05473), (-0.4629, 0.07086, 0.114), (-0.4672, 0.07086, 0.1743), (-0.4482, 0.07086, 0.2293), (-0.4135, 0.07086, 0.2554), (-0.3812, 0.07086, 0.2956), (-0.366, 0.07086, 0.3435), (-0.3378, 0.07086, 0.3821), (-0.3013, 0.07086, 0.412), (-0.271, 0.07086, 0.4664), (-0.2317, 0.07086, 0.4914), (-0.1865, 0.07086, 0.4725), (-0.1255, 0.07086, 0.4302), (-0.0774, 0.07086, 0.4145), (-0.03862, 0.07086, 0.381), (-0.003165, 0.07086, 0.3859), (0.04904, 0.07086, 0.4232), (0.1358, 0.07086, 0.4309), (0.232, 0.07086, 0.4258), (0.3339, 0.07086, 0.4293), (0.3989, 0.07086, 0.4123), (0.4273, 0.07086, 0.3367), (0.4303, 0.07086, 0.2014), (0.4447, 0.07086, 0.1444), (0.4559, 0.07086, 0.08464), (0.4629, 0.07086, 0.03949), (0.4845, 0.07086, 0.01525), (0.5607, 0.07086, 0.02895), (0.5788, 0.07086, 0.1372), (0.5803, 0.07086, 0.3024), (0.5698, 0.07086, 0.4012), (0.5837, 0.07086, 0.462), (0.6192, 0.07086, 0.4887), (0.6544, 0.07086, 0.5209), (0.7111, 0.07086, 0.5514), (0.7624, 0.07086, 0.6236), (0.8002, 0.07086, 0.748), (0.8659, 0.07086, 0.8362), (0.9468, 0.07086, 0.8615), (1.003, 0.07086, 0.8534), (1.03, 0.07086, 0.8295), (1.043, 0.07086, 0.8002), (1.071, 0.07086, 0.7805), (1.106, 0.07086, 0.7608), (1.152, 0.07086, 0.7168), (1.189, 0.07086, 0.7168), (1.232, 0.07086, 0.7674), (1.234, 0.07086, 0.8523), (1.217, 0.07086, 0.9083), (1.214, 0.07086, 0.956), (1.201, 0.07086, 1.009), (1.197, 0.07086, 1.023), (1.189, 0.07086, 1.047), (1.171, 0.07086, 1.085), (1.154, 0.07086, 1.144), (1.134, 0.07086, 1.189), (1.13, 0.07086, 1.241), (1.147, 0.07086, 1.286), (1.158, 0.07086, 1.335), (1.148, 0.07086, 1.391), (1.134, 0.07086, 1.461), (1.128, 0.07086, 1.504), (1.111, 0.07086, 1.524), (1.084, 0.07086, 1.536), (1.039, 0.07086, 1.57), (1.017, 0.07086, 1.6), (0.9937, 0.07086, 1.615), (0.9622, 0.07086, 1.618), (0.9214, 0.07086, 1.63), (0.8876, 0.07086, 1.636), (0.8512, 0.07086, 1.629), (0.8127, 0.07086, 1.615), (0.7713, 0.07086, 1.612), (0.7348, 0.07086, 1.604), (0.6955, 0.07086, 1.584), (0.6614, 0.07086, 1.568), (0.64, 0.07086, 1.548), (0.6063, 0.07086, 1.525), (0.5707, 0.07086, 1.502), (0.5453, 0.07086, 1.456), (0.5386, 0.07086, 1.374), (0.5309, 0.07086, 1.329), (0.5458, 0.07086, 1.276), (0.5521, 0.07086, 1.228), (0.56, 0.07086, 1.19), (0.6542, 0.07086, 1.206), (0.6666, 0.07086, 1.241), (0.6852, 0.07086, 1.285), (0.7365, 0.07086, 1.337), (0.8097, 0.07086, 1.382), (0.8715, 0.07086, 1.386), (0.9115, 0.07086, 1.353), (0.9147, 0.07086, 1.295), (0.886, 0.07086, 1.25), (0.8387, 0.07086, 1.219), (0.7967, 0.07086, 1.183), (0.763, 0.07086, 1.156), (0.7035, 0.07086, 1.157), (0.6707, 0.07086, 1.187), (0.5167, 0.07086, 1.164), (0.4794, 0.07086, 1.141), (0.4215, 0.07086, 1.132), (0.3609, 0.07086, 1.116), (0.3139, 0.07086, 1.096), (0.2671, 0.07086, 1.093), (0.2071, 0.07086, 1.101), (0.1435, 0.07086, 1.112), (0.08416, 0.07086, 1.101), (0.01926, 0.07086, 1.138), (-0.07484, 0.07086, 1.16), (-0.2867, 0.07086, 1.159), (-0.3622, 0.07086, 1.154), (-0.423, 0.07086, 1.109), (-0.5195, 0.07086, 1.068), (-0.579, 0.07086, 1.01), (-0.6544, 0.07086, 0.9139), (-0.6764, 0.07086, 0.7961), (-0.6644, 0.07086, 0.6885), (-0.6609, 0.07086, 0.6159), (-0.6293, 0.07086, 0.5584), (-0.618, 0.07086, 0.4774), (-0.5835, 0.07086, 0.3947), (-0.5912, 0.07086, 0.2825), (-0.5762, 0.07086, 0.1899), (-0.5621, 0.07086, 0.126), (-0.5622, 0.07086, 0.08948)], [], [(1, 3, 2, 0), (3, 7, 6, 2), (7, 5, 4, 6), (5, 1, 0, 4), (0, 2, 6, 4), (5, 7, 3, 1), (392, 8, 9, 10, 393, 11, 12, 13, 394, 14, 15, 16, 395, 17, 18, 19, 396, 20, 21, 22, 397, 23, 24, 25, 398, 26, 27, 28, 399, 29, 30, 31, 400, 32, 33, 34, 401, 35, 36, 37, 402, 38, 39, 40, 403, 41, 42, 43, 404, 44, 45, 46, 405, 47, 48, 49, 406, 50, 51, 52, 407, 53, 54, 55, 408, 56, 57, 58, 409, 59, 60, 61, 410, 62, 63, 64, 411, 65, 66, 67, 412, 68, 69, 70, 413, 71, 72, 73, 414, 74, 75, 76, 415, 77, 78, 79, 416, 80, 81, 82, 417, 83, 84, 85, 418, 86, 87, 88, 419, 89, 90, 91, 420, 92, 93, 94, 421, 95, 96, 97, 422, 98, 99, 100, 423, 101, 102, 103, 424, 104, 105, 106, 425, 107, 108, 109, 426, 110, 111, 112, 427, 113, 114, 115, 428, 116, 117, 118, 429, 477, 310, 309, 308, 492, 313, 312, 311, 493, 316, 315, 314, 494, 319, 318, 317, 495, 322, 321, 320, 496, 325, 324, 323, 497, 328, 327, 326, 498, 331, 330, 329, 499, 334, 333, 332, 500, 337, 336, 335, 501, 340, 339, 338, 502, 343, 342, 341, 503, 346, 345, 344, 504, 349, 348, 347, 505, 352, 351, 350, 506, 355, 354, 353, 507, 358, 357, 356, 508, 361, 360, 359, 509, 364, 363, 362, 510, 367, 366, 365, 511, 370, 369, 368, 512, 373, 372, 371, 513, 376, 375, 374, 514, 379, 378, 377, 515, 382, 381, 380, 516, 385, 384, 383, 517, 388, 387, 386, 518, 391, 390, 389), (429, 119, 120, 121, 430, 122, 123, 124, 431, 125, 126, 127, 432, 128, 129, 130, 433, 131, 132, 133, 434, 134, 135, 136, 435, 137, 138, 139, 436, 140, 141, 142, 437, 143, 144, 145, 438, 146, 147, 148, 439, 149, 150, 151, 440, 152, 153, 154, 441, 155, 156, 157, 442, 158, 159, 160, 443, 161, 162, 163, 444, 164, 165, 166, 445, 167, 168, 169, 446, 170, 171, 172, 447, 173, 174, 175, 448, 176, 177, 178, 449, 179, 180, 181, 450, 182, 285, 286, 485, 287, 288, 289, 486, 290, 291, 292, 487, 293, 294, 295, 488, 296, 297, 298, 489, 299, 300, 301, 490, 302, 303, 304, 491, 307, 306, 305, 478, 265, 264, 263, 477), (182, 183, 184, 451, 185, 186, 187, 452, 188, 189, 190, 453, 191, 192, 193, 454, 194, 195, 196, 455, 197, 198, 199, 456, 200, 201, 202, 457, 203, 204, 205, 458, 206, 207, 208, 459, 209, 210, 211, 460, 212, 213, 214, 461, 215, 216, 217, 462, 218, 219, 220, 463, 221, 222, 223, 464, 224, 225, 226, 465, 227, 228, 229, 466, 230, 231, 232, 467, 233, 234, 235, 468, 236, 237, 238, 469, 239, 240, 241, 470, 242, 243, 244, 471, 245, 246, 247, 472, 248, 249, 250, 473, 251, 252, 253, 474, 254, 255, 256, 475, 257, 258, 259, 476, 260, 261, 262, 477, 263, 264, 265, 478, 266, 267, 268, 479, 269, 270, 271, 480, 272, 273, 274, 481, 275, 276, 277, 482, 278, 279, 280, 483, 281, 282, 283, 484, 284, 285), (903, 900, 901, 902, 1029, 897, 898, 899, 1028, 894, 895, 896, 1027, 891, 892, 893, 1026, 888, 889, 890, 1025, 885, 886, 887, 1024, 882, 883, 884, 1023, 879, 880, 881, 1022, 876, 877, 878, 1021, 873, 874, 875, 1020, 870, 871, 872, 1019, 867, 868, 869, 1018, 864, 865, 866, 1017, 861, 862, 863, 1016, 858, 859, 860, 1015, 855, 856, 857, 1014, 852, 853, 854, 1013, 849, 850, 851, 1012, 846, 847, 848, 1011, 843, 844, 845, 1010, 840, 841, 842, 1009, 837, 838, 839, 1008, 834, 835, 836, 1007, 831, 832, 833, 1006, 828, 829, 830, 1005, 825, 826, 827, 1004, 822, 823, 824, 1003, 819, 820, 821, 988, 940, 629, 628, 627, 939, 626, 625, 624, 938, 623, 622, 621, 937, 620, 619, 618, 936, 617, 616, 615, 935, 614, 613, 612, 934, 611, 610, 609, 933, 608, 607, 606, 932, 605, 604, 603, 931, 602, 601, 600, 930, 599, 598, 597, 929, 596, 595, 594, 928, 593, 592, 591, 927, 590, 589, 588, 926, 587, 586, 585, 925, 584, 583, 582, 924, 581, 580, 579, 923, 578, 577, 576, 922, 575, 574, 573, 921, 572, 571, 570, 920, 569, 568, 567, 919, 566, 565, 564, 918, 563, 562, 561, 917, 560, 559, 558, 916, 557, 556, 555, 915, 554, 553, 552, 914, 551, 550, 549, 913, 548, 547, 546, 912, 545, 544, 543, 911, 542, 541, 540, 910, 539, 538, 537, 909, 536, 535, 534, 908, 533, 532, 531, 907, 530, 529, 528, 906, 527, 526, 525, 905, 524, 523, 522, 904, 521, 520, 519), (940, 988, 774, 775, 776, 989, 816, 817, 818, 1002, 815, 814, 813, 1001, 812, 811, 810, 1000, 809, 808, 807, 999, 806, 805, 804, 998, 803, 802, 801, 997, 800, 799, 798, 996, 797, 796, 693, 961, 692, 691, 690, 960, 689, 688, 687, 959, 686, 685, 684, 958, 683, 682, 681, 957, 680, 679, 678, 956, 677, 676, 675, 955, 674, 673, 672, 954, 671, 670, 669, 953, 668, 667, 666, 952, 665, 664, 663, 951, 662, 661, 660, 950, 659, 658, 657, 949, 656, 655, 654, 948, 653, 652, 651, 947, 650, 649, 648, 946, 647, 646, 645, 945, 644, 643, 642, 944, 641, 640, 639, 943, 638, 637, 636, 942, 635, 634, 633, 941, 632, 631, 630), (693, 796, 795, 995, 794, 793, 792, 994, 791, 790, 789, 993, 788, 787, 786, 992, 785, 784, 783, 991, 782, 781, 780, 990, 779, 778, 777, 989, 776, 775, 774, 988, 773, 772, 771, 987, 770, 769, 768, 986, 767, 766, 765, 985, 764, 763, 762, 984, 761, 760, 759, 983, 758, 757, 756, 982, 755, 754, 753, 981, 752, 751, 750, 980, 749, 748, 747, 979, 746, 745, 744, 978, 743, 742, 741, 977, 740, 739, 738, 976, 737, 736, 735, 975, 734, 733, 732, 974, 731, 730, 729, 973, 728, 727, 726, 972, 725, 724, 723, 971, 722, 721, 720, 970, 719, 718, 717, 969, 716, 715, 714, 968, 713, 712, 711, 967, 710, 709, 708, 966, 707, 706, 705, 965, 704, 703, 702, 964, 701, 700, 699, 963, 698, 697, 696, 962, 695, 694), (326, 327, 838, 837), (447, 172, 683, 958), (18, 17, 528, 529), (327, 328, 839, 838), (173, 447, 958, 684), (19, 18, 529, 530), (328, 497, 1008, 839), (174, 173, 684, 685), (396, 19, 530, 907), (499, 329, 840, 1010), (175, 174, 685, 686), (20, 396, 907, 531), (329, 330, 841, 840), (448, 175, 686, 959), (21, 20, 531, 532), (330, 331, 842, 841), (176, 448, 959, 687), (22, 21, 532, 533), (331, 498, 1009, 842), (177, 176, 687, 688), (397, 22, 533, 908), (500, 332, 843, 1011), (178, 177, 688, 689), (23, 397, 908, 534), (332, 333, 844, 843), (449, 178, 689, 960), (24, 23, 534, 535), (333, 334, 845, 844), (179, 449, 960, 690), (25, 24, 535, 536), (334, 499, 1010, 845), (180, 179, 690, 691), (398, 25, 536, 909), (501, 335, 846, 1012), (181, 180, 691, 692), (26, 398, 909, 537), (335, 336, 847, 846), (450, 181, 692, 961), (27, 26, 537, 538), (336, 337, 848, 847), (182, 450, 961, 693), (28, 27, 538, 539), (337, 500, 1011, 848), (183, 182, 693, 694), (399, 28, 539, 910), (502, 338, 849, 1013), (184, 183, 694, 695), (29, 399, 910, 540), (338, 339, 850, 849), (451, 184, 695, 962), (30, 29, 540, 541), (339, 340, 851, 850), (185, 451, 962, 696), (31, 30, 541, 542), (340, 501, 1012, 851), (186, 185, 696, 697), (400, 31, 542, 911), (503, 341, 852, 1014), (187, 186, 697, 698), (32, 400, 911, 543), (341, 342, 853, 852), (452, 187, 698, 963), (33, 32, 543, 544), (342, 343, 854, 853), (188, 452, 963, 699), (34, 33, 544, 545), (343, 502, 1013, 854), (189, 188, 699, 700), (401, 34, 545, 912), (504, 344, 855, 1015), (190, 189, 700, 701), (35, 401, 912, 546), (344, 345, 856, 855), (453, 190, 701, 964), (36, 35, 546, 547), (345, 346, 857, 856), (191, 453, 964, 702), (37, 36, 547, 548), (346, 503, 1014, 857), (192, 191, 702, 703), (402, 37, 548, 913), (505, 347, 858, 1016), (193, 192, 703, 704), (38, 402, 913, 549), (347, 348, 859, 858), (454, 193, 704, 965), (39, 38, 549, 550), (348, 349, 860, 859), (194, 454, 965, 705), (40, 39, 550, 551), (349, 504, 1015, 860), (195, 194, 705, 706), (403, 40, 551, 914), (506, 350, 861, 1017), (196, 195, 706, 707), (41, 403, 914, 552), (350, 351, 862, 861), (455, 196, 707, 966), (42, 41, 552, 553), (351, 352, 863, 862), (197, 455, 966, 708), (43, 42, 553, 554), (352, 505, 1016, 863), (198, 197, 708, 709), (404, 43, 554, 915), (507, 353, 864, 1018), (199, 198, 709, 710), (44, 404, 915, 555), (353, 354, 865, 864), (456, 199, 710, 967), (45, 44, 555, 556), (354, 355, 866, 865), (200, 456, 967, 711), (46, 45, 556, 557), (355, 506, 1017, 866), (201, 200, 711, 712), (405, 46, 557, 916), (508, 356, 867, 1019), (202, 201, 712, 713), (47, 405, 916, 558), (356, 357, 868, 867), (457, 202, 713, 968), (48, 47, 558, 559), (357, 358, 869, 868), (203, 457, 968, 714), (49, 48, 559, 560), (358, 507, 1018, 869), (204, 203, 714, 715), (406, 49, 560, 917), (509, 359, 870, 1020), (205, 204, 715, 716), (50, 406, 917, 561), (359, 360, 871, 870), (458, 205, 716, 969), (51, 50, 561, 562), (360, 361, 872, 871), (206, 458, 969, 717), (52, 51, 562, 563), (361, 508, 1019, 872), (207, 206, 717, 718), (407, 52, 563, 918), (510, 362, 873, 1021), (208, 207, 718, 719), (53, 407, 918, 564), (362, 363, 874, 873), (459, 208, 719, 970), (54, 53, 564, 565), (363, 364, 875, 874), (209, 459, 970, 720), (55, 54, 565, 566), (364, 509, 1020, 875), (210, 209, 720, 721), (408, 55, 566, 919), (511, 365, 876, 1022), (211, 210, 721, 722), (56, 408, 919, 567), (365, 366, 877, 876), (460, 211, 722, 971), (57, 56, 567, 568), (366, 367, 878, 877), (212, 460, 971, 723), (58, 57, 568, 569), (367, 510, 1021, 878), (213, 212, 723, 724), (409, 58, 569, 920), (512, 368, 879, 1023), (214, 213, 724, 725), (59, 409, 920, 570), (368, 369, 880, 879), (461, 214, 725, 972), (60, 59, 570, 571), (369, 370, 881, 880), (215, 461, 972, 726), (61, 60, 571, 572), (370, 511, 1022, 881), (216, 215, 726, 727), (410, 61, 572, 921), (513, 371, 882, 1024), (217, 216, 727, 728), (62, 410, 921, 573), (371, 372, 883, 882), (462, 217, 728, 973), (63, 62, 573, 574), (372, 373, 884, 883), (218, 462, 973, 729), (64, 63, 574, 575), (373, 512, 1023, 884), (219, 218, 729, 730), (411, 64, 575, 922), (514, 374, 885, 1025), (220, 219, 730, 731), (65, 411, 922, 576), (374, 375, 886, 885), (463, 220, 731, 974), (66, 65, 576, 577), (375, 376, 887, 886), (221, 463, 974, 732), (67, 66, 577, 578), (376, 513, 1024, 887), (222, 221, 732, 733), (412, 67, 578, 923), (515, 377, 888, 1026), (223, 222, 733, 734), (68, 412, 923, 579), (377, 378, 889, 888), (464, 223, 734, 975), (69, 68, 579, 580), (378, 379, 890, 889), (224, 464, 975, 735), (70, 69, 580, 581), (379, 514, 1025, 890), (225, 224, 735, 736), (413, 70, 581, 924), (516, 380, 891, 1027), (226, 225, 736, 737), (71, 413, 924, 582), (380, 381, 892, 891), (465, 226, 737, 976), (72, 71, 582, 583), (381, 382, 893, 892), (227, 465, 976, 738), (73, 72, 583, 584), (382, 515, 1026, 893), (228, 227, 738, 739), (414, 73, 584, 925), (517, 383, 894, 1028), (229, 228, 739, 740), (74, 414, 925, 585), (383, 384, 895, 894), (466, 229, 740, 977), (75, 74, 585, 586), (384, 385, 896, 895), (230, 466, 977, 741), (76, 75, 586, 587), (385, 516, 1027, 896), (231, 230, 741, 742), (415, 76, 587, 926), (518, 386, 897, 1029), (232, 231, 742, 743), (77, 415, 926, 588), (386, 387, 898, 897), (467, 232, 743, 978), (78, 77, 588, 589), (387, 388, 899, 898), (233, 467, 978, 744), (79, 78, 589, 590), (388, 517, 1028, 899), (234, 233, 744, 745), (416, 79, 590, 927), (392, 389, 900, 903), (235, 234, 745, 746), (80, 416, 927, 591), (389, 390, 901, 900), (468, 235, 746, 979), (81, 80, 591, 592), (390, 391, 902, 901), (236, 468, 979, 747), (82, 81, 592, 593), (391, 518, 1029, 902), (237, 236, 747, 748), (417, 82, 593, 928), (238, 237, 748, 749), (83, 417, 928, 594), (469, 238, 749, 980), (84, 83, 594, 595), (239, 469, 980, 750), (85, 84, 595, 596), (240, 239, 750, 751), (418, 85, 596, 929), (241, 240, 751, 752), (86, 418, 929, 597), (470, 241, 752, 981), (87, 86, 597, 598), (242, 470, 981, 753), (88, 87, 598, 599), (243, 242, 753, 754), (419, 88, 599, 930), (244, 243, 754, 755), (89, 419, 930, 600), (471, 244, 755, 982), (90, 89, 600, 601), (245, 471, 982, 756), (91, 90, 601, 602), (246, 245, 756, 757), (420, 91, 602, 931), (247, 246, 757, 758), (92, 420, 931, 603), (472, 247, 758, 983), (93, 92, 603, 604), (248, 472, 983, 759), (94, 93, 604, 605), (249, 248, 759, 760), (421, 94, 605, 932), (250, 249, 760, 761), (95, 421, 932, 606), (473, 250, 761, 984), (96, 95, 606, 607), (251, 473, 984, 762), (97, 96, 607, 608), (252, 251, 762, 763), (422, 97, 608, 933), (253, 252, 763, 764), (98, 422, 933, 609), (474, 253, 764, 985), (99, 98, 609, 610), (254, 474, 985, 765), (100, 99, 610, 611), (255, 254, 765, 766), (423, 100, 611, 934), (256, 255, 766, 767), (101, 423, 934, 612), (475, 256, 767, 986), (102, 101, 612, 613), (257, 475, 986, 768), (103, 102, 613, 614), (258, 257, 768, 769), (424, 103, 614, 935), (259, 258, 769, 770), (104, 424, 935, 615), (476, 259, 770, 987), (105, 104, 615, 616), (260, 476, 987, 771), (106, 105, 616, 617), (261, 260, 771, 772), (425, 106, 617, 936), (262, 261, 772, 773), (107, 425, 936, 618), (477, 262, 773, 988), (108, 107, 618, 619), (109, 108, 619, 620), (426, 109, 620, 937), (110, 426, 937, 621), (111, 110, 621, 622), (266, 478, 989, 777), (112, 111, 622, 623), (267, 266, 777, 778), (427, 112, 623, 938), (268, 267, 778, 779), (113, 427, 938, 624), (479, 268, 779, 990), (114, 113, 624, 625), (269, 479, 990, 780), (115, 114, 625, 626), (270, 269, 780, 781), (428, 115, 626, 939), (271, 270, 781, 782), (116, 428, 939, 627), (480, 271, 782, 991), (117, 116, 627, 628), (272, 480, 991, 783), (118, 117, 628, 629), (273, 272, 783, 784), (429, 118, 629, 940), (274, 273, 784, 785), (119, 429, 940, 630), (481, 274, 785, 992), (120, 119, 630, 631), (275, 481, 992, 786), (121, 120, 631, 632), (276, 275, 786, 787), (430, 121, 632, 941), (277, 276, 787, 788), (122, 430, 941, 633), (482, 277, 788, 993), (123, 122, 633, 634), (278, 482, 993, 789), (124, 123, 634, 635), (279, 278, 789, 790), (431, 124, 635, 942), (280, 279, 790, 791), (125, 431, 942, 636), (483, 280, 791, 994), (126, 125, 636, 637), (281, 483, 994, 792), (127, 126, 637, 638), (282, 281, 792, 793), (432, 127, 638, 943), (283, 282, 793, 794), (128, 432, 943, 639), (484, 283, 794, 995), (129, 128, 639, 640), (284, 484, 995, 795), (130, 129, 640, 641), (285, 284, 795, 796), (433, 130, 641, 944), (286, 285, 796, 797), (131, 433, 944, 642), (485, 286, 797, 996), (132, 131, 642, 643), (287, 485, 996, 798), (133, 132, 643, 644), (288, 287, 798, 799), (434, 133, 644, 945), (289, 288, 799, 800), (134, 434, 945, 645), (486, 289, 800, 997), (135, 134, 645, 646), (290, 486, 997, 801), (136, 135, 646, 647), (291, 290, 801, 802), (435, 136, 647, 946), (292, 291, 802, 803), (137, 435, 946, 648), (487, 292, 803, 998), (138, 137, 648, 649), (293, 487, 998, 804), (139, 138, 649, 650), (294, 293, 804, 805), (436, 139, 650, 947), (295, 294, 805, 806), (140, 436, 947, 651), (488, 295, 806, 999), (141, 140, 651, 652), (296, 488, 999, 807), (142, 141, 652, 653), (297, 296, 807, 808), (437, 142, 653, 948), (298, 297, 808, 809), (143, 437, 948, 654), (489, 298, 809, 1000), (144, 143, 654, 655), (299, 489, 1000, 810), (145, 144, 655, 656), (300, 299, 810, 811), (438, 145, 656, 949), (301, 300, 811, 812), (146, 438, 949, 657), (490, 301, 812, 1001), (147, 146, 657, 658), (302, 490, 1001, 813), (148, 147, 658, 659), (303, 302, 813, 814), (439, 148, 659, 950), (304, 303, 814, 815), (149, 439, 950, 660), (491, 304, 815, 1002), (150, 149, 660, 661), (478, 305, 816, 989), (151, 150, 661, 662), (305, 306, 817, 816), (440, 151, 662, 951), (306, 307, 818, 817), (152, 440, 951, 663), (307, 491, 1002, 818), (153, 152, 663, 664), (492, 308, 819, 1003), (154, 153, 664, 665), (308, 309, 820, 819), (441, 154, 665, 952), (309, 310, 821, 820), (155, 441, 952, 666), (310, 477, 988, 821), (156, 155, 666, 667), (493, 311, 822, 1004), (157, 156, 667, 668), (311, 312, 823, 822), (442, 157, 668, 953), (312, 313, 824, 823), (158, 442, 953, 669), (313, 492, 1003, 824), (159, 158, 669, 670), (494, 314, 825, 1005), (160, 159, 670, 671), (314, 315, 826, 825), (443, 160, 671, 954), (315, 316, 827, 826), (161, 443, 954, 672), (316, 493, 1004, 827), (162, 161, 672, 673), (495, 317, 828, 1006), (163, 162, 673, 674), (8, 392, 903, 519), (317, 318, 829, 828), (444, 163, 674, 955), (9, 8, 519, 520), (318, 319, 830, 829), (164, 444, 955, 675), (10, 9, 520, 521), (319, 494, 1005, 830), (165, 164, 675, 676), (393, 10, 521, 904), (496, 320, 831, 1007), (166, 165, 676, 677), (11, 393, 904, 522), (320, 321, 832, 831), (445, 166, 677, 956), (12, 11, 522, 523), (321, 322, 833, 832), (167, 445, 956, 678), (13, 12, 523, 524), (322, 495, 1006, 833), (168, 167, 678, 679), (394, 13, 524, 905), (497, 323, 834, 1008), (169, 168, 679, 680), (14, 394, 905, 525), (323, 324, 835, 834), (446, 169, 680, 957), (15, 14, 525, 526), (324, 325, 836, 835), (170, 446, 957, 681), (16, 15, 526, 527), (325, 496, 1007, 836), (171, 170, 681, 682), (395, 16, 527, 906), (498, 326, 837, 1009), (172, 171, 682, 683), (17, 395, 906, 528)])
me_plane_004.polygons.foreach_set('use_smooth', [True] * 520)
me_plane_004.use_remesh_preserve_volume = False
me_plane_004.use_remesh_preserve_attributes = False
me_plane_004.use_mirror_vertex_groups = False
me_plane_004.update()

# ---- objects
ob_tinanimalram = bpy.data.objects.new('TinAnimalRam', me_plane_004)

# ---- transforms, parenting, visibility, modifiers, constraints
ob_tinanimalram.location = (0.0, 0.0, 0.0)
ob_tinanimalram.lineart.crease_threshold = 0.0
_m = ob_tinanimalram.modifiers.new('EdgeSplit', 'EDGE_SPLIT')

# ---- collection membership
col_collection_1.objects.link(ob_tinanimalram)

# ---- scene / render settings (as saved in the file)
scene.frame_start = 1; scene.frame_end = 250; scene.frame_set(1)
scene.render.engine = 'BLENDER_EEVEE_NEXT'
scene.render.resolution_percentage = 50
scene.render.dither_intensity = 0.0
scene.cycles.use_denoising = False
scene.cycles.samples = 128
scene.cycles.sampling_pattern = 'TABULATED_SOBOL'
scene.cycles.light_sampling_threshold = 0.0
scene.cycles.use_adaptive_sampling = False
scene.cycles.use_light_tree = False
scene.cycles.blur_glossy = 0.0
scene.cycles.sample_clamp_indirect = 0.0
scene.view_settings.view_transform = 'Standard'
bpy.context.view_layer.update()

# ---- added for rendering (the .blend has no active camera and no usable light): camera, sun
cam_auto = bpy.data.cameras.new('AutoCamera')
cam_auto.lens = 50.0
cam_auto.sensor_width = 36.0
cam_auto.clip_end = 1000.0
ob_auto_camera = bpy.data.objects.new('AutoCamera', cam_auto)
scene.collection.objects.link(ob_auto_camera)
ob_auto_camera.location = (2.7889, -3.05675, 2.85841)
ob_auto_camera.rotation_euler = (1.09748, -7.21219e-08, 0.694738)
scene.camera = ob_auto_camera
light_auto_sun = bpy.data.lights.new('AutoSun', 'SUN')
light_auto_sun.energy = 3.0
light_auto_sun.angle = 0.0523599
ob_auto_sun = bpy.data.objects.new('AutoSun', light_auto_sun)
scene.collection.objects.link(ob_auto_sun)
ob_auto_sun.rotation_euler = (0.872665, 0.174533, 0.523599)
bpy.context.view_layer.update()
